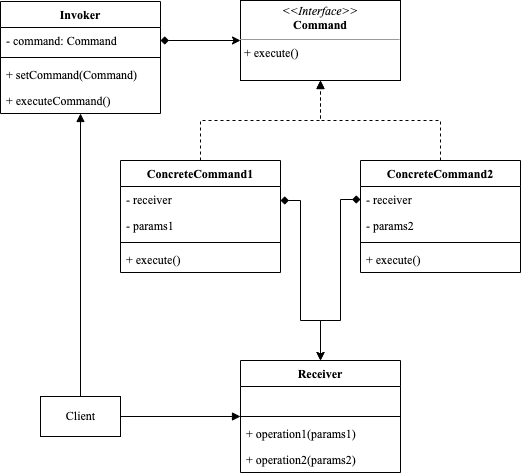

The diagram above was exported from draw.io. Its source (the exported page's mxGraphModel, read from the mxfile embedded in the PNG):
<mxGraphModel dx="872" dy="610" grid="1" gridSize="10" guides="1" tooltips="1" connect="1" arrows="1" fold="1" page="1" pageScale="1" pageWidth="827" pageHeight="1169" math="0" shadow="0">
  <root>
    <mxCell id="0" />
    <mxCell id="1" parent="0" />
    <mxCell id="pl6FIs-2yP-QAIz8dKM2-1" value="Invoker" style="swimlane;fontStyle=1;align=center;verticalAlign=top;childLayout=stackLayout;horizontal=1;startSize=26;horizontalStack=0;resizeParent=1;resizeParentMax=0;resizeLast=0;collapsible=1;marginBottom=0;fontFamily=Times New Roman;" vertex="1" parent="1">
      <mxGeometry x="160" y="41" width="160" height="112" as="geometry" />
    </mxCell>
    <mxCell id="pl6FIs-2yP-QAIz8dKM2-2" value="- command: Command" style="text;strokeColor=none;fillColor=none;align=left;verticalAlign=top;spacingLeft=4;spacingRight=4;overflow=hidden;rotatable=0;points=[[0,0.5],[1,0.5]];portConstraint=eastwest;fontFamily=Times New Roman;" vertex="1" parent="pl6FIs-2yP-QAIz8dKM2-1">
      <mxGeometry y="26" width="160" height="26" as="geometry" />
    </mxCell>
    <mxCell id="pl6FIs-2yP-QAIz8dKM2-3" value="" style="line;strokeWidth=1;fillColor=none;align=left;verticalAlign=middle;spacingTop=-1;spacingLeft=3;spacingRight=3;rotatable=0;labelPosition=right;points=[];portConstraint=eastwest;strokeColor=inherit;fontFamily=Times New Roman;" vertex="1" parent="pl6FIs-2yP-QAIz8dKM2-1">
      <mxGeometry y="52" width="160" height="8" as="geometry" />
    </mxCell>
    <mxCell id="pl6FIs-2yP-QAIz8dKM2-4" value="+ setCommand(Command)" style="text;strokeColor=none;fillColor=none;align=left;verticalAlign=top;spacingLeft=4;spacingRight=4;overflow=hidden;rotatable=0;points=[[0,0.5],[1,0.5]];portConstraint=eastwest;fontFamily=Times New Roman;" vertex="1" parent="pl6FIs-2yP-QAIz8dKM2-1">
      <mxGeometry y="60" width="160" height="26" as="geometry" />
    </mxCell>
    <mxCell id="pl6FIs-2yP-QAIz8dKM2-5" value="+ executeCommand()" style="text;strokeColor=none;fillColor=none;align=left;verticalAlign=top;spacingLeft=4;spacingRight=4;overflow=hidden;rotatable=0;points=[[0,0.5],[1,0.5]];portConstraint=eastwest;fontFamily=Times New Roman;" vertex="1" parent="pl6FIs-2yP-QAIz8dKM2-1">
      <mxGeometry y="86" width="160" height="26" as="geometry" />
    </mxCell>
    <mxCell id="pl6FIs-2yP-QAIz8dKM2-6" value="&lt;p style=&quot;margin:0px;margin-top:4px;text-align:center;&quot;&gt;&lt;i&gt;&amp;lt;&amp;lt;Interface&amp;gt;&amp;gt;&lt;/i&gt;&lt;br&gt;&lt;b&gt;Command&lt;/b&gt;&lt;/p&gt;&lt;hr size=&quot;1&quot;&gt;&lt;p style=&quot;margin:0px;margin-left:4px;&quot;&gt;+ execute()&lt;br&gt;&lt;/p&gt;" style="verticalAlign=top;align=left;overflow=fill;fontSize=12;fontFamily=Times New Roman;html=1;" vertex="1" parent="1">
      <mxGeometry x="400" y="40" width="160" height="80" as="geometry" />
    </mxCell>
    <mxCell id="pl6FIs-2yP-QAIz8dKM2-7" style="edgeStyle=orthogonalEdgeStyle;rounded=0;orthogonalLoop=1;jettySize=auto;html=1;exitX=1;exitY=0.5;exitDx=0;exitDy=0;fontFamily=Times New Roman;startArrow=diamond;startFill=1;" edge="1" parent="1" source="pl6FIs-2yP-QAIz8dKM2-2" target="pl6FIs-2yP-QAIz8dKM2-6">
      <mxGeometry relative="1" as="geometry" />
    </mxCell>
    <mxCell id="pl6FIs-2yP-QAIz8dKM2-22" style="edgeStyle=orthogonalEdgeStyle;rounded=0;orthogonalLoop=1;jettySize=auto;html=1;exitX=0.5;exitY=0;exitDx=0;exitDy=0;fontFamily=Times New Roman;endArrow=block;endFill=1;dashed=1;" edge="1" parent="1" source="pl6FIs-2yP-QAIz8dKM2-8" target="pl6FIs-2yP-QAIz8dKM2-6">
      <mxGeometry relative="1" as="geometry" />
    </mxCell>
    <mxCell id="pl6FIs-2yP-QAIz8dKM2-8" value="ConcreteCommand1" style="swimlane;fontStyle=1;align=center;verticalAlign=top;childLayout=stackLayout;horizontal=1;startSize=26;horizontalStack=0;resizeParent=1;resizeParentMax=0;resizeLast=0;collapsible=1;marginBottom=0;fontFamily=Times New Roman;" vertex="1" parent="1">
      <mxGeometry x="280" y="200" width="160" height="112" as="geometry" />
    </mxCell>
    <mxCell id="pl6FIs-2yP-QAIz8dKM2-9" value="- receiver" style="text;strokeColor=none;fillColor=none;align=left;verticalAlign=top;spacingLeft=4;spacingRight=4;overflow=hidden;rotatable=0;points=[[0,0.5],[1,0.5]];portConstraint=eastwest;fontFamily=Times New Roman;" vertex="1" parent="pl6FIs-2yP-QAIz8dKM2-8">
      <mxGeometry y="26" width="160" height="26" as="geometry" />
    </mxCell>
    <mxCell id="pl6FIs-2yP-QAIz8dKM2-12" value="- params1" style="text;strokeColor=none;fillColor=none;align=left;verticalAlign=top;spacingLeft=4;spacingRight=4;overflow=hidden;rotatable=0;points=[[0,0.5],[1,0.5]];portConstraint=eastwest;fontFamily=Times New Roman;" vertex="1" parent="pl6FIs-2yP-QAIz8dKM2-8">
      <mxGeometry y="52" width="160" height="26" as="geometry" />
    </mxCell>
    <mxCell id="pl6FIs-2yP-QAIz8dKM2-10" value="" style="line;strokeWidth=1;fillColor=none;align=left;verticalAlign=middle;spacingTop=-1;spacingLeft=3;spacingRight=3;rotatable=0;labelPosition=right;points=[];portConstraint=eastwest;strokeColor=inherit;fontFamily=Times New Roman;" vertex="1" parent="pl6FIs-2yP-QAIz8dKM2-8">
      <mxGeometry y="78" width="160" height="8" as="geometry" />
    </mxCell>
    <mxCell id="pl6FIs-2yP-QAIz8dKM2-13" value="+ execute()" style="text;strokeColor=none;fillColor=none;align=left;verticalAlign=top;spacingLeft=4;spacingRight=4;overflow=hidden;rotatable=0;points=[[0,0.5],[1,0.5]];portConstraint=eastwest;fontFamily=Times New Roman;" vertex="1" parent="pl6FIs-2yP-QAIz8dKM2-8">
      <mxGeometry y="86" width="160" height="26" as="geometry" />
    </mxCell>
    <mxCell id="pl6FIs-2yP-QAIz8dKM2-23" style="edgeStyle=orthogonalEdgeStyle;rounded=0;orthogonalLoop=1;jettySize=auto;html=1;exitX=0.5;exitY=0;exitDx=0;exitDy=0;dashed=1;fontFamily=Times New Roman;endArrow=block;endFill=1;" edge="1" parent="1" source="pl6FIs-2yP-QAIz8dKM2-14">
      <mxGeometry relative="1" as="geometry">
        <mxPoint x="480" y="120" as="targetPoint" />
      </mxGeometry>
    </mxCell>
    <mxCell id="pl6FIs-2yP-QAIz8dKM2-14" value="ConcreteCommand2" style="swimlane;fontStyle=1;align=center;verticalAlign=top;childLayout=stackLayout;horizontal=1;startSize=26;horizontalStack=0;resizeParent=1;resizeParentMax=0;resizeLast=0;collapsible=1;marginBottom=0;fontFamily=Times New Roman;" vertex="1" parent="1">
      <mxGeometry x="520" y="200" width="160" height="112" as="geometry" />
    </mxCell>
    <mxCell id="pl6FIs-2yP-QAIz8dKM2-15" value="- receiver " style="text;strokeColor=none;fillColor=none;align=left;verticalAlign=top;spacingLeft=4;spacingRight=4;overflow=hidden;rotatable=0;points=[[0,0.5],[1,0.5]];portConstraint=eastwest;fontFamily=Times New Roman;" vertex="1" parent="pl6FIs-2yP-QAIz8dKM2-14">
      <mxGeometry y="26" width="160" height="26" as="geometry" />
    </mxCell>
    <mxCell id="pl6FIs-2yP-QAIz8dKM2-28" value="- params2" style="text;strokeColor=none;fillColor=none;align=left;verticalAlign=top;spacingLeft=4;spacingRight=4;overflow=hidden;rotatable=0;points=[[0,0.5],[1,0.5]];portConstraint=eastwest;fontFamily=Times New Roman;" vertex="1" parent="pl6FIs-2yP-QAIz8dKM2-14">
      <mxGeometry y="52" width="160" height="26" as="geometry" />
    </mxCell>
    <mxCell id="pl6FIs-2yP-QAIz8dKM2-16" value="" style="line;strokeWidth=1;fillColor=none;align=left;verticalAlign=middle;spacingTop=-1;spacingLeft=3;spacingRight=3;rotatable=0;labelPosition=right;points=[];portConstraint=eastwest;strokeColor=inherit;fontFamily=Times New Roman;" vertex="1" parent="pl6FIs-2yP-QAIz8dKM2-14">
      <mxGeometry y="78" width="160" height="8" as="geometry" />
    </mxCell>
    <mxCell id="pl6FIs-2yP-QAIz8dKM2-17" value="+ execute()" style="text;strokeColor=none;fillColor=none;align=left;verticalAlign=top;spacingLeft=4;spacingRight=4;overflow=hidden;rotatable=0;points=[[0,0.5],[1,0.5]];portConstraint=eastwest;fontFamily=Times New Roman;" vertex="1" parent="pl6FIs-2yP-QAIz8dKM2-14">
      <mxGeometry y="86" width="160" height="26" as="geometry" />
    </mxCell>
    <mxCell id="pl6FIs-2yP-QAIz8dKM2-18" value="Receiver" style="swimlane;fontStyle=1;align=center;verticalAlign=top;childLayout=stackLayout;horizontal=1;startSize=26;horizontalStack=0;resizeParent=1;resizeParentMax=0;resizeLast=0;collapsible=1;marginBottom=0;fontFamily=Times New Roman;" vertex="1" parent="1">
      <mxGeometry x="400" y="400" width="160" height="112" as="geometry" />
    </mxCell>
    <mxCell id="pl6FIs-2yP-QAIz8dKM2-19" value=" " style="text;strokeColor=none;fillColor=none;align=left;verticalAlign=top;spacingLeft=4;spacingRight=4;overflow=hidden;rotatable=0;points=[[0,0.5],[1,0.5]];portConstraint=eastwest;fontFamily=Times New Roman;" vertex="1" parent="pl6FIs-2yP-QAIz8dKM2-18">
      <mxGeometry y="26" width="160" height="26" as="geometry" />
    </mxCell>
    <mxCell id="pl6FIs-2yP-QAIz8dKM2-20" value="" style="line;strokeWidth=1;fillColor=none;align=left;verticalAlign=middle;spacingTop=-1;spacingLeft=3;spacingRight=3;rotatable=0;labelPosition=right;points=[];portConstraint=eastwest;strokeColor=inherit;fontFamily=Times New Roman;" vertex="1" parent="pl6FIs-2yP-QAIz8dKM2-18">
      <mxGeometry y="52" width="160" height="8" as="geometry" />
    </mxCell>
    <mxCell id="pl6FIs-2yP-QAIz8dKM2-21" value="+ operation1(params1)" style="text;strokeColor=none;fillColor=none;align=left;verticalAlign=top;spacingLeft=4;spacingRight=4;overflow=hidden;rotatable=0;points=[[0,0.5],[1,0.5]];portConstraint=eastwest;fontFamily=Times New Roman;" vertex="1" parent="pl6FIs-2yP-QAIz8dKM2-18">
      <mxGeometry y="60" width="160" height="26" as="geometry" />
    </mxCell>
    <mxCell id="pl6FIs-2yP-QAIz8dKM2-32" value="+ operation2(params2)" style="text;strokeColor=none;fillColor=none;align=left;verticalAlign=top;spacingLeft=4;spacingRight=4;overflow=hidden;rotatable=0;points=[[0,0.5],[1,0.5]];portConstraint=eastwest;fontFamily=Times New Roman;" vertex="1" parent="pl6FIs-2yP-QAIz8dKM2-18">
      <mxGeometry y="86" width="160" height="26" as="geometry" />
    </mxCell>
    <mxCell id="pl6FIs-2yP-QAIz8dKM2-26" style="edgeStyle=orthogonalEdgeStyle;rounded=0;orthogonalLoop=1;jettySize=auto;html=1;exitX=1;exitY=0.5;exitDx=0;exitDy=0;fontFamily=Times New Roman;startArrow=none;startFill=0;endArrow=block;endFill=1;" edge="1" parent="1" source="pl6FIs-2yP-QAIz8dKM2-24" target="pl6FIs-2yP-QAIz8dKM2-18">
      <mxGeometry relative="1" as="geometry" />
    </mxCell>
    <mxCell id="pl6FIs-2yP-QAIz8dKM2-33" style="edgeStyle=orthogonalEdgeStyle;rounded=0;orthogonalLoop=1;jettySize=auto;html=1;exitX=0.5;exitY=0;exitDx=0;exitDy=0;fontFamily=Times New Roman;startArrow=none;startFill=0;endArrow=block;endFill=1;" edge="1" parent="1" source="pl6FIs-2yP-QAIz8dKM2-24" target="pl6FIs-2yP-QAIz8dKM2-1">
      <mxGeometry relative="1" as="geometry" />
    </mxCell>
    <mxCell id="pl6FIs-2yP-QAIz8dKM2-24" value="Client" style="html=1;fontFamily=Times New Roman;" vertex="1" parent="1">
      <mxGeometry x="200" y="436" width="80" height="40" as="geometry" />
    </mxCell>
    <mxCell id="pl6FIs-2yP-QAIz8dKM2-29" style="edgeStyle=orthogonalEdgeStyle;rounded=0;orthogonalLoop=1;jettySize=auto;html=1;fontFamily=Times New Roman;startArrow=diamond;startFill=1;entryX=0.5;entryY=0;entryDx=0;entryDy=0;" edge="1" parent="1" source="pl6FIs-2yP-QAIz8dKM2-9" target="pl6FIs-2yP-QAIz8dKM2-18">
      <mxGeometry relative="1" as="geometry">
        <mxPoint x="330" y="90" as="sourcePoint" />
        <mxPoint x="410" y="90" as="targetPoint" />
        <Array as="points">
          <mxPoint x="460" y="240" />
          <mxPoint x="460" y="360" />
          <mxPoint x="480" y="360" />
        </Array>
      </mxGeometry>
    </mxCell>
    <mxCell id="pl6FIs-2yP-QAIz8dKM2-30" style="edgeStyle=orthogonalEdgeStyle;rounded=0;orthogonalLoop=1;jettySize=auto;html=1;fontFamily=Times New Roman;startArrow=diamond;startFill=1;entryX=0.5;entryY=0;entryDx=0;entryDy=0;" edge="1" parent="1" source="pl6FIs-2yP-QAIz8dKM2-15" target="pl6FIs-2yP-QAIz8dKM2-18">
      <mxGeometry relative="1" as="geometry">
        <mxPoint x="340" y="100" as="sourcePoint" />
        <mxPoint x="420" y="100" as="targetPoint" />
        <Array as="points">
          <mxPoint x="500" y="239" />
          <mxPoint x="500" y="360" />
          <mxPoint x="480" y="360" />
        </Array>
      </mxGeometry>
    </mxCell>
  </root>
</mxGraphModel>